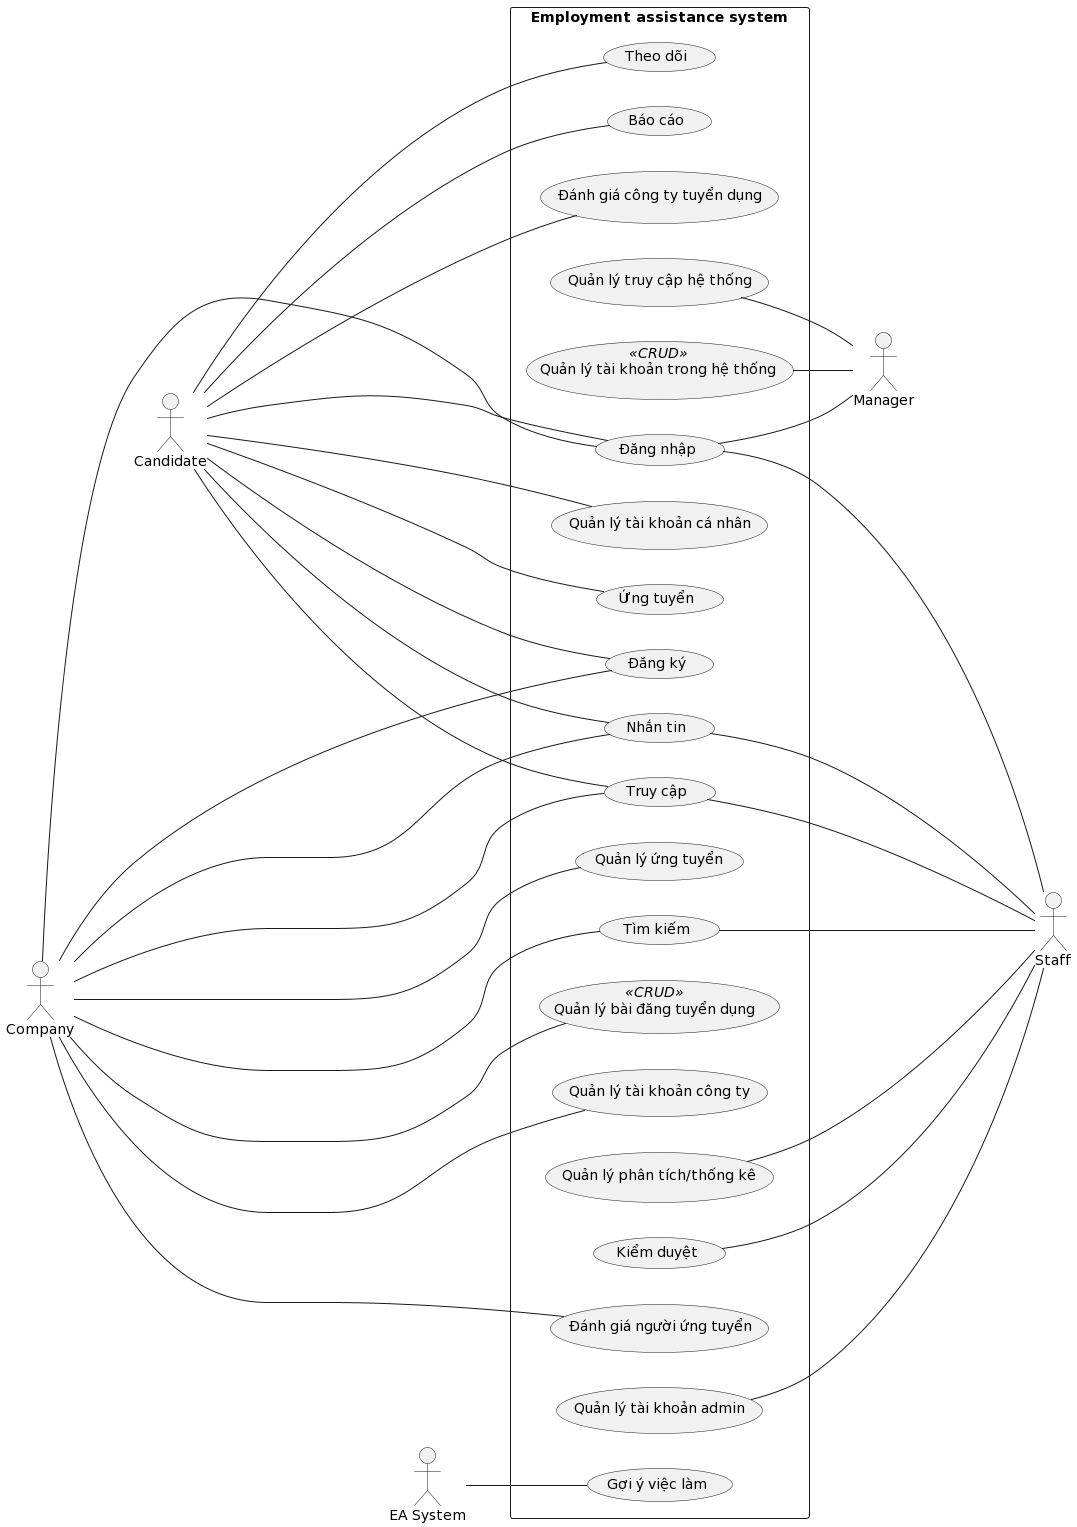

The diagram above was rendered by PlantUML. Its source (embedded in the PNG):
@startuml
left to right direction

actor "Staff" as nhanVien
actor "Manager" as quanLy
actor "Candidate" as nguoiUngTuyen
actor "Company" as congTy
actor "EA System" as heThong

rectangle "Employment assistance system" {
    usecase "Đăng nhập" as dangNhap
    usecase "Đăng ký" as dangKy
    usecase "Quản lý bài đăng tuyển dụng" as quanLyBaiDang <<CRUD>>
    usecase "Theo dõi" as theoDoi
    usecase "Báo cáo" as baoCao
    usecase "Đánh giá công ty tuyển dụng" as danhGiaCongTyTuyenDung
    usecase "Quản lý tài khoản cá nhân" as quanLyTaiKhoanCaNhan
    usecase "Quản lý tài khoản công ty" as quanLyTaiKhoanCongTy
    usecase "Ứng tuyển" as ungTuyen
    usecase "Quản lý ứng tuyển" as quanLyUngTuyen
    usecase "Nhắn tin" as nhanTin
    usecase "Tìm kiếm" as timKiem
    usecase "Truy cập" as truyCap
    usecase "Quản lý phân tích/thống kê" as quanLyPhanTich
    usecase "Kiểm duyệt" as kiemDuyet
    usecase "Quản lý truy cập hệ thống" as quanLyTruyCap
    usecase "Quản lý tài khoản admin" as quanLyTaiKhoanAdmin
    usecase "Đánh giá người ứng tuyển" as danhGiaNguoiUngTuyen
    usecase "Quản lý tài khoản trong hệ thống" as quanLyTaiKhoan <<CRUD>>
    usecase "Gợi ý việc làm" as goiYViecLam
}

dangNhap ---- nhanVien
nhanTin ---- nhanVien
timKiem ---- nhanVien
truyCap ---- nhanVien
quanLyPhanTich ---- nhanVien
kiemDuyet ---- nhanVien
quanLyTaiKhoanAdmin ---- nhanVien

quanLy -- dangNhap
quanLyTruyCap -- quanLy
quanLyTaiKhoan -- quanLy

nguoiUngTuyen ----- dangNhap
nguoiUngTuyen ----- dangKy
nguoiUngTuyen ----- theoDoi
nguoiUngTuyen ----- baoCao
nguoiUngTuyen ----- danhGiaCongTyTuyenDung
nguoiUngTuyen ----- quanLyTaiKhoanCaNhan
nguoiUngTuyen ----- ungTuyen
nguoiUngTuyen ----- nhanTin
nguoiUngTuyen ----- truyCap

congTy --- dangNhap
congTy ------ dangKy
congTy ------ quanLyBaiDang
congTy ------ quanLyTaiKhoanCongTy
congTy ------ quanLyUngTuyen
congTy ------ nhanTin
congTy ------ timKiem
congTy ------ truyCap
congTy ------ danhGiaNguoiUngTuyen

heThong -- goiYViecLam
@enduml